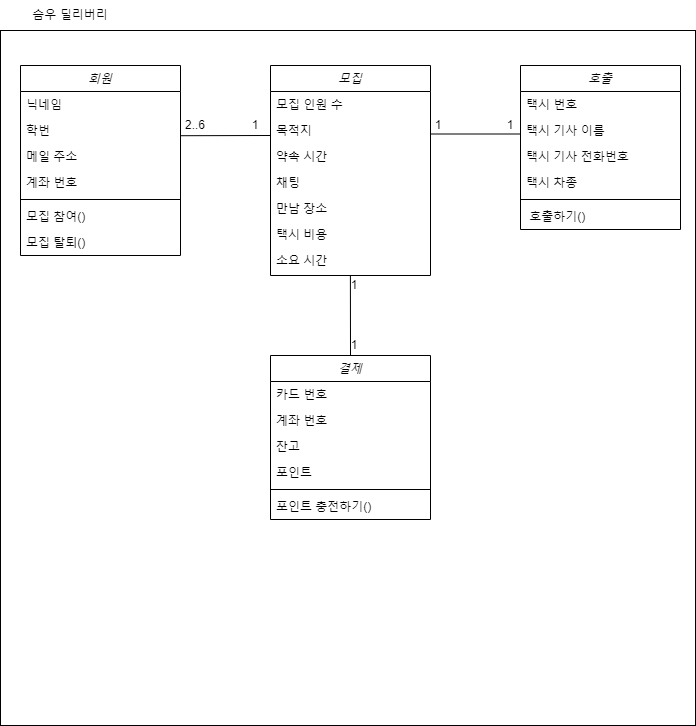

The diagram above was exported from draw.io. Its source (the exported page's mxGraphModel, read from the mxfile embedded in the PNG):
<mxGraphModel dx="1050" dy="573" grid="1" gridSize="10" guides="1" tooltips="1" connect="1" arrows="1" fold="1" page="1" pageScale="1" pageWidth="827" pageHeight="1169" math="0" shadow="0">
  <root>
    <mxCell id="WIyWlLk6GJQsqaUBKTNV-0" />
    <mxCell id="WIyWlLk6GJQsqaUBKTNV-1" parent="WIyWlLk6GJQsqaUBKTNV-0" />
    <mxCell id="zkfFHV4jXpPFQw0GAbJ--0" value="회원" style="swimlane;fontStyle=2;align=center;verticalAlign=top;childLayout=stackLayout;horizontal=1;startSize=26;horizontalStack=0;resizeParent=1;resizeLast=0;collapsible=1;marginBottom=0;rounded=0;shadow=0;strokeWidth=1;" parent="WIyWlLk6GJQsqaUBKTNV-1" vertex="1">
      <mxGeometry x="70" y="110" width="160" height="190" as="geometry">
        <mxRectangle x="230" y="140" width="160" height="26" as="alternateBounds" />
      </mxGeometry>
    </mxCell>
    <mxCell id="zkfFHV4jXpPFQw0GAbJ--1" value="닉네임" style="text;align=left;verticalAlign=top;spacingLeft=4;spacingRight=4;overflow=hidden;rotatable=0;points=[[0,0.5],[1,0.5]];portConstraint=eastwest;" parent="zkfFHV4jXpPFQw0GAbJ--0" vertex="1">
      <mxGeometry y="26" width="160" height="26" as="geometry" />
    </mxCell>
    <mxCell id="zkfFHV4jXpPFQw0GAbJ--2" value="학번" style="text;align=left;verticalAlign=top;spacingLeft=4;spacingRight=4;overflow=hidden;rotatable=0;points=[[0,0.5],[1,0.5]];portConstraint=eastwest;rounded=0;shadow=0;html=0;" parent="zkfFHV4jXpPFQw0GAbJ--0" vertex="1">
      <mxGeometry y="52" width="160" height="26" as="geometry" />
    </mxCell>
    <mxCell id="OhFCBUpbI7AM9ym83kT5-22" value="메일 주소" style="text;align=left;verticalAlign=top;spacingLeft=4;spacingRight=4;overflow=hidden;rotatable=0;points=[[0,0.5],[1,0.5]];portConstraint=eastwest;rounded=0;shadow=0;html=0;" parent="zkfFHV4jXpPFQw0GAbJ--0" vertex="1">
      <mxGeometry y="78" width="160" height="26" as="geometry" />
    </mxCell>
    <mxCell id="zkfFHV4jXpPFQw0GAbJ--3" value="계좌 번호" style="text;align=left;verticalAlign=top;spacingLeft=4;spacingRight=4;overflow=hidden;rotatable=0;points=[[0,0.5],[1,0.5]];portConstraint=eastwest;rounded=0;shadow=0;html=0;" parent="zkfFHV4jXpPFQw0GAbJ--0" vertex="1">
      <mxGeometry y="104" width="160" height="26" as="geometry" />
    </mxCell>
    <mxCell id="zkfFHV4jXpPFQw0GAbJ--4" value="" style="line;html=1;strokeWidth=1;align=left;verticalAlign=middle;spacingTop=-1;spacingLeft=3;spacingRight=3;rotatable=0;labelPosition=right;points=[];portConstraint=eastwest;" parent="zkfFHV4jXpPFQw0GAbJ--0" vertex="1">
      <mxGeometry y="130" width="160" height="8" as="geometry" />
    </mxCell>
    <mxCell id="zkfFHV4jXpPFQw0GAbJ--5" value="모집 참여()&#10;" style="text;align=left;verticalAlign=top;spacingLeft=4;spacingRight=4;overflow=hidden;rotatable=0;points=[[0,0.5],[1,0.5]];portConstraint=eastwest;" parent="zkfFHV4jXpPFQw0GAbJ--0" vertex="1">
      <mxGeometry y="138" width="160" height="26" as="geometry" />
    </mxCell>
    <mxCell id="OhFCBUpbI7AM9ym83kT5-30" value="모집 탈퇴()&#10;" style="text;align=left;verticalAlign=top;spacingLeft=4;spacingRight=4;overflow=hidden;rotatable=0;points=[[0,0.5],[1,0.5]];portConstraint=eastwest;" parent="zkfFHV4jXpPFQw0GAbJ--0" vertex="1">
      <mxGeometry y="164" width="160" height="26" as="geometry" />
    </mxCell>
    <mxCell id="OhFCBUpbI7AM9ym83kT5-0" value="모집" style="swimlane;fontStyle=2;align=center;verticalAlign=top;childLayout=stackLayout;horizontal=1;startSize=26;horizontalStack=0;resizeParent=1;resizeLast=0;collapsible=1;marginBottom=0;rounded=0;shadow=0;strokeWidth=1;" parent="WIyWlLk6GJQsqaUBKTNV-1" vertex="1">
      <mxGeometry x="320" y="110" width="160" height="210" as="geometry">
        <mxRectangle x="230" y="140" width="160" height="26" as="alternateBounds" />
      </mxGeometry>
    </mxCell>
    <mxCell id="OhFCBUpbI7AM9ym83kT5-1" value="모집 인원 수" style="text;align=left;verticalAlign=top;spacingLeft=4;spacingRight=4;overflow=hidden;rotatable=0;points=[[0,0.5],[1,0.5]];portConstraint=eastwest;" parent="OhFCBUpbI7AM9ym83kT5-0" vertex="1">
      <mxGeometry y="26" width="160" height="26" as="geometry" />
    </mxCell>
    <mxCell id="OhFCBUpbI7AM9ym83kT5-2" value="목적지" style="text;align=left;verticalAlign=top;spacingLeft=4;spacingRight=4;overflow=hidden;rotatable=0;points=[[0,0.5],[1,0.5]];portConstraint=eastwest;rounded=0;shadow=0;html=0;" parent="OhFCBUpbI7AM9ym83kT5-0" vertex="1">
      <mxGeometry y="52" width="160" height="26" as="geometry" />
    </mxCell>
    <mxCell id="OhFCBUpbI7AM9ym83kT5-3" value="약속 시간" style="text;align=left;verticalAlign=top;spacingLeft=4;spacingRight=4;overflow=hidden;rotatable=0;points=[[0,0.5],[1,0.5]];portConstraint=eastwest;rounded=0;shadow=0;html=0;" parent="OhFCBUpbI7AM9ym83kT5-0" vertex="1">
      <mxGeometry y="78" width="160" height="26" as="geometry" />
    </mxCell>
    <mxCell id="OhFCBUpbI7AM9ym83kT5-24" value="채팅" style="text;align=left;verticalAlign=top;spacingLeft=4;spacingRight=4;overflow=hidden;rotatable=0;points=[[0,0.5],[1,0.5]];portConstraint=eastwest;rounded=0;shadow=0;html=0;" parent="OhFCBUpbI7AM9ym83kT5-0" vertex="1">
      <mxGeometry y="104" width="160" height="26" as="geometry" />
    </mxCell>
    <mxCell id="OhFCBUpbI7AM9ym83kT5-25" value="만남 장소" style="text;align=left;verticalAlign=top;spacingLeft=4;spacingRight=4;overflow=hidden;rotatable=0;points=[[0,0.5],[1,0.5]];portConstraint=eastwest;rounded=0;shadow=0;html=0;" parent="OhFCBUpbI7AM9ym83kT5-0" vertex="1">
      <mxGeometry y="130" width="160" height="26" as="geometry" />
    </mxCell>
    <mxCell id="OhFCBUpbI7AM9ym83kT5-26" value="택시 비용" style="text;align=left;verticalAlign=top;spacingLeft=4;spacingRight=4;overflow=hidden;rotatable=0;points=[[0,0.5],[1,0.5]];portConstraint=eastwest;rounded=0;shadow=0;html=0;" parent="OhFCBUpbI7AM9ym83kT5-0" vertex="1">
      <mxGeometry y="156" width="160" height="26" as="geometry" />
    </mxCell>
    <mxCell id="OhFCBUpbI7AM9ym83kT5-27" value="소요 시간" style="text;align=left;verticalAlign=top;spacingLeft=4;spacingRight=4;overflow=hidden;rotatable=0;points=[[0,0.5],[1,0.5]];portConstraint=eastwest;rounded=0;shadow=0;html=0;" parent="OhFCBUpbI7AM9ym83kT5-0" vertex="1">
      <mxGeometry y="182" width="160" height="26" as="geometry" />
    </mxCell>
    <mxCell id="OhFCBUpbI7AM9ym83kT5-6" value="호출" style="swimlane;fontStyle=2;align=center;verticalAlign=top;childLayout=stackLayout;horizontal=1;startSize=26;horizontalStack=0;resizeParent=1;resizeLast=0;collapsible=1;marginBottom=0;rounded=0;shadow=0;strokeWidth=1;" parent="WIyWlLk6GJQsqaUBKTNV-1" vertex="1">
      <mxGeometry x="570" y="110" width="160" height="164" as="geometry">
        <mxRectangle x="230" y="140" width="160" height="26" as="alternateBounds" />
      </mxGeometry>
    </mxCell>
    <mxCell id="OhFCBUpbI7AM9ym83kT5-7" value="택시 번호" style="text;align=left;verticalAlign=top;spacingLeft=4;spacingRight=4;overflow=hidden;rotatable=0;points=[[0,0.5],[1,0.5]];portConstraint=eastwest;" parent="OhFCBUpbI7AM9ym83kT5-6" vertex="1">
      <mxGeometry y="26" width="160" height="26" as="geometry" />
    </mxCell>
    <mxCell id="OhFCBUpbI7AM9ym83kT5-8" value="택시 기사 이름" style="text;align=left;verticalAlign=top;spacingLeft=4;spacingRight=4;overflow=hidden;rotatable=0;points=[[0,0.5],[1,0.5]];portConstraint=eastwest;rounded=0;shadow=0;html=0;" parent="OhFCBUpbI7AM9ym83kT5-6" vertex="1">
      <mxGeometry y="52" width="160" height="26" as="geometry" />
    </mxCell>
    <mxCell id="OhFCBUpbI7AM9ym83kT5-9" value="택시 기사 전화번호" style="text;align=left;verticalAlign=top;spacingLeft=4;spacingRight=4;overflow=hidden;rotatable=0;points=[[0,0.5],[1,0.5]];portConstraint=eastwest;rounded=0;shadow=0;html=0;" parent="OhFCBUpbI7AM9ym83kT5-6" vertex="1">
      <mxGeometry y="78" width="160" height="26" as="geometry" />
    </mxCell>
    <mxCell id="OhFCBUpbI7AM9ym83kT5-29" value="택시 차종" style="text;align=left;verticalAlign=top;spacingLeft=4;spacingRight=4;overflow=hidden;rotatable=0;points=[[0,0.5],[1,0.5]];portConstraint=eastwest;rounded=0;shadow=0;html=0;" parent="OhFCBUpbI7AM9ym83kT5-6" vertex="1">
      <mxGeometry y="104" width="160" height="26" as="geometry" />
    </mxCell>
    <mxCell id="OhFCBUpbI7AM9ym83kT5-10" value="" style="line;html=1;strokeWidth=1;align=left;verticalAlign=middle;spacingTop=-1;spacingLeft=3;spacingRight=3;rotatable=0;labelPosition=right;points=[];portConstraint=eastwest;" parent="OhFCBUpbI7AM9ym83kT5-6" vertex="1">
      <mxGeometry y="130" width="160" height="8" as="geometry" />
    </mxCell>
    <mxCell id="OhFCBUpbI7AM9ym83kT5-11" value=" 호출하기()" style="text;align=left;verticalAlign=top;spacingLeft=4;spacingRight=4;overflow=hidden;rotatable=0;points=[[0,0.5],[1,0.5]];portConstraint=eastwest;" parent="OhFCBUpbI7AM9ym83kT5-6" vertex="1">
      <mxGeometry y="138" width="160" height="26" as="geometry" />
    </mxCell>
    <mxCell id="OhFCBUpbI7AM9ym83kT5-12" value="결제" style="swimlane;fontStyle=2;align=center;verticalAlign=top;childLayout=stackLayout;horizontal=1;startSize=26;horizontalStack=0;resizeParent=1;resizeLast=0;collapsible=1;marginBottom=0;rounded=0;shadow=0;strokeWidth=1;" parent="WIyWlLk6GJQsqaUBKTNV-1" vertex="1">
      <mxGeometry x="320" y="400" width="160" height="164" as="geometry">
        <mxRectangle x="230" y="140" width="160" height="26" as="alternateBounds" />
      </mxGeometry>
    </mxCell>
    <mxCell id="OhFCBUpbI7AM9ym83kT5-13" value="카드 번호" style="text;align=left;verticalAlign=top;spacingLeft=4;spacingRight=4;overflow=hidden;rotatable=0;points=[[0,0.5],[1,0.5]];portConstraint=eastwest;" parent="OhFCBUpbI7AM9ym83kT5-12" vertex="1">
      <mxGeometry y="26" width="160" height="26" as="geometry" />
    </mxCell>
    <mxCell id="OhFCBUpbI7AM9ym83kT5-14" value="계좌 번호" style="text;align=left;verticalAlign=top;spacingLeft=4;spacingRight=4;overflow=hidden;rotatable=0;points=[[0,0.5],[1,0.5]];portConstraint=eastwest;rounded=0;shadow=0;html=0;" parent="OhFCBUpbI7AM9ym83kT5-12" vertex="1">
      <mxGeometry y="52" width="160" height="26" as="geometry" />
    </mxCell>
    <mxCell id="OhFCBUpbI7AM9ym83kT5-28" value="잔고" style="text;align=left;verticalAlign=top;spacingLeft=4;spacingRight=4;overflow=hidden;rotatable=0;points=[[0,0.5],[1,0.5]];portConstraint=eastwest;rounded=0;shadow=0;html=0;" parent="OhFCBUpbI7AM9ym83kT5-12" vertex="1">
      <mxGeometry y="78" width="160" height="26" as="geometry" />
    </mxCell>
    <mxCell id="OhFCBUpbI7AM9ym83kT5-15" value="포인트" style="text;align=left;verticalAlign=top;spacingLeft=4;spacingRight=4;overflow=hidden;rotatable=0;points=[[0,0.5],[1,0.5]];portConstraint=eastwest;rounded=0;shadow=0;html=0;" parent="OhFCBUpbI7AM9ym83kT5-12" vertex="1">
      <mxGeometry y="104" width="160" height="26" as="geometry" />
    </mxCell>
    <mxCell id="OhFCBUpbI7AM9ym83kT5-16" value="" style="line;html=1;strokeWidth=1;align=left;verticalAlign=middle;spacingTop=-1;spacingLeft=3;spacingRight=3;rotatable=0;labelPosition=right;points=[];portConstraint=eastwest;" parent="OhFCBUpbI7AM9ym83kT5-12" vertex="1">
      <mxGeometry y="130" width="160" height="8" as="geometry" />
    </mxCell>
    <mxCell id="OhFCBUpbI7AM9ym83kT5-17" value="포인트 충전하기()" style="text;align=left;verticalAlign=top;spacingLeft=4;spacingRight=4;overflow=hidden;rotatable=0;points=[[0,0.5],[1,0.5]];portConstraint=eastwest;" parent="OhFCBUpbI7AM9ym83kT5-12" vertex="1">
      <mxGeometry y="138" width="160" height="26" as="geometry" />
    </mxCell>
    <mxCell id="OhFCBUpbI7AM9ym83kT5-18" value="" style="endArrow=none;html=1;rounded=0;exitX=1;exitY=0.701;exitDx=0;exitDy=0;exitPerimeter=0;" parent="WIyWlLk6GJQsqaUBKTNV-1" source="zkfFHV4jXpPFQw0GAbJ--2" edge="1">
      <mxGeometry width="50" height="50" relative="1" as="geometry">
        <mxPoint x="270" y="230" as="sourcePoint" />
        <mxPoint x="320" y="180" as="targetPoint" />
      </mxGeometry>
    </mxCell>
    <mxCell id="OhFCBUpbI7AM9ym83kT5-20" value="" style="endArrow=none;html=1;rounded=0;exitX=1;exitY=0.701;exitDx=0;exitDy=0;exitPerimeter=0;" parent="WIyWlLk6GJQsqaUBKTNV-1" edge="1">
      <mxGeometry width="50" height="50" relative="1" as="geometry">
        <mxPoint x="480" y="178.5" as="sourcePoint" />
        <mxPoint x="570" y="178.5" as="targetPoint" />
      </mxGeometry>
    </mxCell>
    <mxCell id="OhFCBUpbI7AM9ym83kT5-21" value="" style="endArrow=none;html=1;rounded=0;entryX=0.502;entryY=1.019;entryDx=0;entryDy=0;entryPerimeter=0;exitX=0.5;exitY=0;exitDx=0;exitDy=0;" parent="WIyWlLk6GJQsqaUBKTNV-1" source="OhFCBUpbI7AM9ym83kT5-12" edge="1">
      <mxGeometry width="50" height="50" relative="1" as="geometry">
        <mxPoint x="399.58" y="397.51" as="sourcePoint" />
        <mxPoint x="399.90000000000003" y="320.004" as="targetPoint" />
        <Array as="points" />
      </mxGeometry>
    </mxCell>
    <mxCell id="OhFCBUpbI7AM9ym83kT5-31" value="2..6" style="text;html=1;strokeColor=none;fillColor=none;align=center;verticalAlign=middle;whiteSpace=wrap;rounded=0;" parent="WIyWlLk6GJQsqaUBKTNV-1" vertex="1">
      <mxGeometry x="230" y="160" width="30" height="20" as="geometry" />
    </mxCell>
    <mxCell id="OhFCBUpbI7AM9ym83kT5-32" value="1" style="text;html=1;strokeColor=none;fillColor=none;align=center;verticalAlign=middle;whiteSpace=wrap;rounded=0;" parent="WIyWlLk6GJQsqaUBKTNV-1" vertex="1">
      <mxGeometry x="290" y="160" width="30" height="20" as="geometry" />
    </mxCell>
    <mxCell id="OhFCBUpbI7AM9ym83kT5-33" value="1" style="text;html=1;strokeColor=none;fillColor=none;align=center;verticalAlign=middle;whiteSpace=wrap;rounded=0;" parent="WIyWlLk6GJQsqaUBKTNV-1" vertex="1">
      <mxGeometry x="478" y="160" width="20" height="20" as="geometry" />
    </mxCell>
    <mxCell id="OhFCBUpbI7AM9ym83kT5-34" value="1" style="text;html=1;strokeColor=none;fillColor=none;align=center;verticalAlign=middle;whiteSpace=wrap;rounded=0;" parent="WIyWlLk6GJQsqaUBKTNV-1" vertex="1">
      <mxGeometry x="550" y="160" width="20" height="20" as="geometry" />
    </mxCell>
    <mxCell id="OhFCBUpbI7AM9ym83kT5-35" value="1" style="text;html=1;strokeColor=none;fillColor=none;align=center;verticalAlign=middle;whiteSpace=wrap;rounded=0;" parent="WIyWlLk6GJQsqaUBKTNV-1" vertex="1">
      <mxGeometry x="394" y="320" width="20" height="20" as="geometry" />
    </mxCell>
    <mxCell id="OhFCBUpbI7AM9ym83kT5-36" value="1" style="text;html=1;strokeColor=none;fillColor=none;align=center;verticalAlign=middle;whiteSpace=wrap;rounded=0;" parent="WIyWlLk6GJQsqaUBKTNV-1" vertex="1">
      <mxGeometry x="394" y="380" width="20" height="20" as="geometry" />
    </mxCell>
    <mxCell id="TQqhKuVA22MczOz7BDlM-0" value="" style="whiteSpace=wrap;html=1;aspect=fixed;fillColor=none;" parent="WIyWlLk6GJQsqaUBKTNV-1" vertex="1">
      <mxGeometry x="50" y="75" width="695" height="695" as="geometry" />
    </mxCell>
    <mxCell id="TQqhKuVA22MczOz7BDlM-1" value="슴우 딜리버리" style="text;html=1;strokeColor=none;fillColor=none;align=center;verticalAlign=middle;whiteSpace=wrap;rounded=0;" parent="WIyWlLk6GJQsqaUBKTNV-1" vertex="1">
      <mxGeometry x="50" y="45" width="140" height="30" as="geometry" />
    </mxCell>
  </root>
</mxGraphModel>